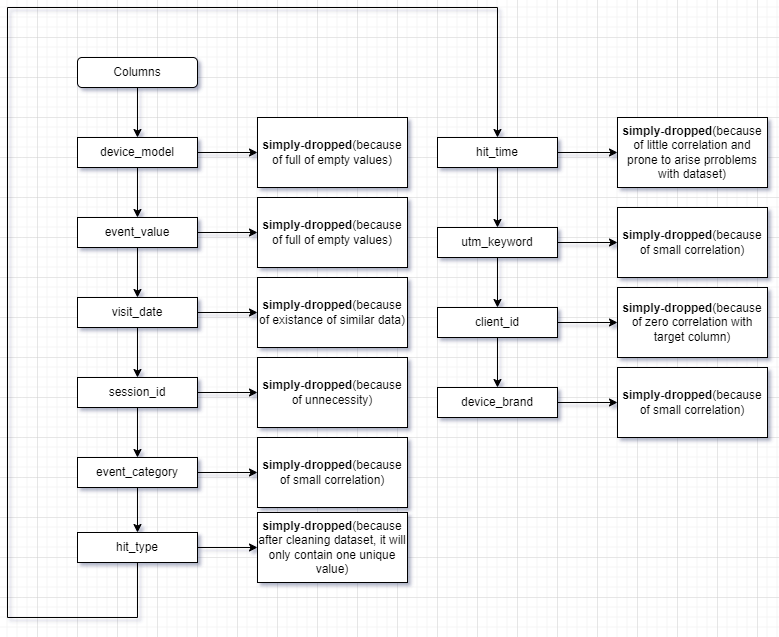

The diagram above was exported from draw.io. Its source (the exported page's mxGraphModel, read from the mxfile embedded in the PNG):
<mxGraphModel dx="1050" dy="557" grid="1" gridSize="10" guides="1" tooltips="1" connect="1" arrows="1" fold="1" page="1" pageScale="1" pageWidth="850" pageHeight="1100" math="0" shadow="0">
  <root>
    <mxCell id="0" />
    <mxCell id="1" parent="0" />
    <mxCell id="u9KAzp6_Cvrs9o20L0IA-1" value="" style="rounded=0;whiteSpace=wrap;html=1;" vertex="1" parent="1">
      <mxGeometry x="120" y="140" width="120" height="30" as="geometry" />
    </mxCell>
    <mxCell id="u9KAzp6_Cvrs9o20L0IA-2" value="" style="rounded=1;whiteSpace=wrap;html=1;" vertex="1" parent="1">
      <mxGeometry x="120" y="60" width="120" height="30" as="geometry" />
    </mxCell>
    <mxCell id="u9KAzp6_Cvrs9o20L0IA-7" style="edgeStyle=orthogonalEdgeStyle;rounded=0;orthogonalLoop=1;jettySize=auto;html=1;entryX=0.5;entryY=0;entryDx=0;entryDy=0;" edge="1" parent="1" source="u9KAzp6_Cvrs9o20L0IA-3" target="u9KAzp6_Cvrs9o20L0IA-4">
      <mxGeometry relative="1" as="geometry" />
    </mxCell>
    <mxCell id="u9KAzp6_Cvrs9o20L0IA-3" value="Columns" style="text;html=1;align=center;verticalAlign=middle;whiteSpace=wrap;rounded=0;" vertex="1" parent="1">
      <mxGeometry x="120" y="60" width="120" height="30" as="geometry" />
    </mxCell>
    <mxCell id="u9KAzp6_Cvrs9o20L0IA-8" style="edgeStyle=orthogonalEdgeStyle;rounded=0;orthogonalLoop=1;jettySize=auto;html=1;entryX=0;entryY=0.5;entryDx=0;entryDy=0;" edge="1" parent="1" source="u9KAzp6_Cvrs9o20L0IA-4" target="u9KAzp6_Cvrs9o20L0IA-6">
      <mxGeometry relative="1" as="geometry" />
    </mxCell>
    <mxCell id="u9KAzp6_Cvrs9o20L0IA-57" style="edgeStyle=orthogonalEdgeStyle;rounded=0;orthogonalLoop=1;jettySize=auto;html=1;" edge="1" parent="1" source="u9KAzp6_Cvrs9o20L0IA-4" target="u9KAzp6_Cvrs9o20L0IA-11">
      <mxGeometry relative="1" as="geometry" />
    </mxCell>
    <mxCell id="u9KAzp6_Cvrs9o20L0IA-4" value="device_model" style="text;html=1;align=center;verticalAlign=middle;whiteSpace=wrap;rounded=0;" vertex="1" parent="1">
      <mxGeometry x="120" y="140" width="120" height="30" as="geometry" />
    </mxCell>
    <mxCell id="u9KAzp6_Cvrs9o20L0IA-5" value="" style="rounded=0;whiteSpace=wrap;html=1;" vertex="1" parent="1">
      <mxGeometry x="300" y="120" width="150" height="70" as="geometry" />
    </mxCell>
    <mxCell id="u9KAzp6_Cvrs9o20L0IA-6" value="&lt;b&gt;simply-dropped&lt;/b&gt;(because of full of empty values)" style="text;html=1;align=center;verticalAlign=middle;whiteSpace=wrap;rounded=0;" vertex="1" parent="1">
      <mxGeometry x="300" y="120" width="150" height="70" as="geometry" />
    </mxCell>
    <mxCell id="u9KAzp6_Cvrs9o20L0IA-9" value="" style="rounded=0;whiteSpace=wrap;html=1;" vertex="1" parent="1">
      <mxGeometry x="120" y="220" width="120" height="30" as="geometry" />
    </mxCell>
    <mxCell id="u9KAzp6_Cvrs9o20L0IA-10" style="edgeStyle=orthogonalEdgeStyle;rounded=0;orthogonalLoop=1;jettySize=auto;html=1;entryX=0;entryY=0.5;entryDx=0;entryDy=0;" edge="1" parent="1" source="u9KAzp6_Cvrs9o20L0IA-11" target="u9KAzp6_Cvrs9o20L0IA-13">
      <mxGeometry relative="1" as="geometry" />
    </mxCell>
    <mxCell id="u9KAzp6_Cvrs9o20L0IA-65" value="" style="edgeStyle=orthogonalEdgeStyle;rounded=0;orthogonalLoop=1;jettySize=auto;html=1;" edge="1" parent="1" source="u9KAzp6_Cvrs9o20L0IA-11" target="u9KAzp6_Cvrs9o20L0IA-19">
      <mxGeometry relative="1" as="geometry" />
    </mxCell>
    <mxCell id="u9KAzp6_Cvrs9o20L0IA-11" value="event_value" style="text;html=1;align=center;verticalAlign=middle;whiteSpace=wrap;rounded=0;" vertex="1" parent="1">
      <mxGeometry x="120" y="220" width="120" height="30" as="geometry" />
    </mxCell>
    <mxCell id="u9KAzp6_Cvrs9o20L0IA-12" value="" style="rounded=0;whiteSpace=wrap;html=1;" vertex="1" parent="1">
      <mxGeometry x="300" y="200" width="150" height="70" as="geometry" />
    </mxCell>
    <mxCell id="u9KAzp6_Cvrs9o20L0IA-13" value="&lt;b&gt;simply-dropped&lt;/b&gt;(because of full of empty values)" style="text;html=1;align=center;verticalAlign=middle;whiteSpace=wrap;rounded=0;" vertex="1" parent="1">
      <mxGeometry x="300" y="200" width="150" height="70" as="geometry" />
    </mxCell>
    <mxCell id="u9KAzp6_Cvrs9o20L0IA-17" value="" style="rounded=0;whiteSpace=wrap;html=1;" vertex="1" parent="1">
      <mxGeometry x="120" y="300" width="120" height="30" as="geometry" />
    </mxCell>
    <mxCell id="u9KAzp6_Cvrs9o20L0IA-18" style="edgeStyle=orthogonalEdgeStyle;rounded=0;orthogonalLoop=1;jettySize=auto;html=1;entryX=0;entryY=0.5;entryDx=0;entryDy=0;" edge="1" parent="1" source="u9KAzp6_Cvrs9o20L0IA-19" target="u9KAzp6_Cvrs9o20L0IA-21">
      <mxGeometry relative="1" as="geometry" />
    </mxCell>
    <mxCell id="u9KAzp6_Cvrs9o20L0IA-58" style="edgeStyle=orthogonalEdgeStyle;rounded=0;orthogonalLoop=1;jettySize=auto;html=1;" edge="1" parent="1" source="u9KAzp6_Cvrs9o20L0IA-19" target="u9KAzp6_Cvrs9o20L0IA-24">
      <mxGeometry relative="1" as="geometry" />
    </mxCell>
    <mxCell id="u9KAzp6_Cvrs9o20L0IA-19" value="visit_date" style="text;html=1;align=center;verticalAlign=middle;whiteSpace=wrap;rounded=0;" vertex="1" parent="1">
      <mxGeometry x="120" y="300" width="120" height="30" as="geometry" />
    </mxCell>
    <mxCell id="u9KAzp6_Cvrs9o20L0IA-20" value="" style="rounded=0;whiteSpace=wrap;html=1;" vertex="1" parent="1">
      <mxGeometry x="300" y="280" width="150" height="70" as="geometry" />
    </mxCell>
    <mxCell id="u9KAzp6_Cvrs9o20L0IA-21" value="&lt;b&gt;simply-dropped&lt;/b&gt;(because of existance of similar data)" style="text;html=1;align=center;verticalAlign=middle;whiteSpace=wrap;rounded=0;" vertex="1" parent="1">
      <mxGeometry x="300" y="280" width="150" height="70" as="geometry" />
    </mxCell>
    <mxCell id="u9KAzp6_Cvrs9o20L0IA-22" value="" style="rounded=0;whiteSpace=wrap;html=1;" vertex="1" parent="1">
      <mxGeometry x="120" y="380" width="120" height="30" as="geometry" />
    </mxCell>
    <mxCell id="u9KAzp6_Cvrs9o20L0IA-23" style="edgeStyle=orthogonalEdgeStyle;rounded=0;orthogonalLoop=1;jettySize=auto;html=1;entryX=0;entryY=0.5;entryDx=0;entryDy=0;" edge="1" parent="1" source="u9KAzp6_Cvrs9o20L0IA-24" target="u9KAzp6_Cvrs9o20L0IA-26">
      <mxGeometry relative="1" as="geometry" />
    </mxCell>
    <mxCell id="u9KAzp6_Cvrs9o20L0IA-64" value="" style="edgeStyle=orthogonalEdgeStyle;rounded=0;orthogonalLoop=1;jettySize=auto;html=1;" edge="1" parent="1" source="u9KAzp6_Cvrs9o20L0IA-24" target="u9KAzp6_Cvrs9o20L0IA-29">
      <mxGeometry relative="1" as="geometry" />
    </mxCell>
    <mxCell id="u9KAzp6_Cvrs9o20L0IA-24" value="session_id" style="text;html=1;align=center;verticalAlign=middle;whiteSpace=wrap;rounded=0;" vertex="1" parent="1">
      <mxGeometry x="120" y="380" width="120" height="30" as="geometry" />
    </mxCell>
    <mxCell id="u9KAzp6_Cvrs9o20L0IA-25" value="" style="rounded=0;whiteSpace=wrap;html=1;" vertex="1" parent="1">
      <mxGeometry x="300" y="360" width="150" height="70" as="geometry" />
    </mxCell>
    <mxCell id="u9KAzp6_Cvrs9o20L0IA-26" value="&lt;b&gt;simply-dropped&lt;/b&gt;(because of unnecessity)" style="text;html=1;align=center;verticalAlign=middle;whiteSpace=wrap;rounded=0;" vertex="1" parent="1">
      <mxGeometry x="300" y="360" width="150" height="70" as="geometry" />
    </mxCell>
    <mxCell id="u9KAzp6_Cvrs9o20L0IA-27" value="" style="rounded=0;whiteSpace=wrap;html=1;" vertex="1" parent="1">
      <mxGeometry x="120" y="460" width="120" height="30" as="geometry" />
    </mxCell>
    <mxCell id="u9KAzp6_Cvrs9o20L0IA-28" style="edgeStyle=orthogonalEdgeStyle;rounded=0;orthogonalLoop=1;jettySize=auto;html=1;entryX=0;entryY=0.5;entryDx=0;entryDy=0;" edge="1" parent="1" source="u9KAzp6_Cvrs9o20L0IA-29" target="u9KAzp6_Cvrs9o20L0IA-31">
      <mxGeometry relative="1" as="geometry" />
    </mxCell>
    <mxCell id="u9KAzp6_Cvrs9o20L0IA-63" value="" style="edgeStyle=orthogonalEdgeStyle;rounded=0;orthogonalLoop=1;jettySize=auto;html=1;" edge="1" parent="1" source="u9KAzp6_Cvrs9o20L0IA-29" target="u9KAzp6_Cvrs9o20L0IA-34">
      <mxGeometry relative="1" as="geometry" />
    </mxCell>
    <mxCell id="u9KAzp6_Cvrs9o20L0IA-29" value="event_category" style="text;html=1;align=center;verticalAlign=middle;whiteSpace=wrap;rounded=0;" vertex="1" parent="1">
      <mxGeometry x="120" y="460" width="120" height="30" as="geometry" />
    </mxCell>
    <mxCell id="u9KAzp6_Cvrs9o20L0IA-30" value="" style="rounded=0;whiteSpace=wrap;html=1;" vertex="1" parent="1">
      <mxGeometry x="300" y="440" width="150" height="70" as="geometry" />
    </mxCell>
    <mxCell id="u9KAzp6_Cvrs9o20L0IA-31" value="&lt;b&gt;simply-dropped&lt;/b&gt;(because of small correlation)" style="text;html=1;align=center;verticalAlign=middle;whiteSpace=wrap;rounded=0;" vertex="1" parent="1">
      <mxGeometry x="300" y="440" width="150" height="70" as="geometry" />
    </mxCell>
    <mxCell id="u9KAzp6_Cvrs9o20L0IA-32" value="" style="rounded=0;whiteSpace=wrap;html=1;" vertex="1" parent="1">
      <mxGeometry x="120" y="535" width="120" height="30" as="geometry" />
    </mxCell>
    <mxCell id="u9KAzp6_Cvrs9o20L0IA-33" style="edgeStyle=orthogonalEdgeStyle;rounded=0;orthogonalLoop=1;jettySize=auto;html=1;entryX=0;entryY=0.5;entryDx=0;entryDy=0;" edge="1" parent="1" source="u9KAzp6_Cvrs9o20L0IA-34" target="u9KAzp6_Cvrs9o20L0IA-36">
      <mxGeometry relative="1" as="geometry" />
    </mxCell>
    <mxCell id="u9KAzp6_Cvrs9o20L0IA-59" style="edgeStyle=orthogonalEdgeStyle;rounded=0;orthogonalLoop=1;jettySize=auto;html=1;entryX=0.5;entryY=0;entryDx=0;entryDy=0;" edge="1" parent="1" source="u9KAzp6_Cvrs9o20L0IA-34" target="u9KAzp6_Cvrs9o20L0IA-39">
      <mxGeometry relative="1" as="geometry">
        <Array as="points">
          <mxPoint x="180" y="620" />
          <mxPoint x="50" y="620" />
          <mxPoint x="50" y="10" />
          <mxPoint x="540" y="10" />
        </Array>
      </mxGeometry>
    </mxCell>
    <mxCell id="u9KAzp6_Cvrs9o20L0IA-34" value="hit_type" style="text;html=1;align=center;verticalAlign=middle;whiteSpace=wrap;rounded=0;" vertex="1" parent="1">
      <mxGeometry x="120" y="535" width="120" height="30" as="geometry" />
    </mxCell>
    <mxCell id="u9KAzp6_Cvrs9o20L0IA-35" value="" style="rounded=0;whiteSpace=wrap;html=1;" vertex="1" parent="1">
      <mxGeometry x="300" y="515" width="150" height="70" as="geometry" />
    </mxCell>
    <mxCell id="u9KAzp6_Cvrs9o20L0IA-36" value="&lt;b&gt;simply-dropped&lt;/b&gt;(because after cleaning dataset, it will only contain one unique value)" style="text;html=1;align=center;verticalAlign=middle;whiteSpace=wrap;rounded=0;" vertex="1" parent="1">
      <mxGeometry x="300" y="515" width="150" height="70" as="geometry" />
    </mxCell>
    <mxCell id="u9KAzp6_Cvrs9o20L0IA-37" value="" style="rounded=0;whiteSpace=wrap;html=1;" vertex="1" parent="1">
      <mxGeometry x="480" y="140" width="120" height="30" as="geometry" />
    </mxCell>
    <mxCell id="u9KAzp6_Cvrs9o20L0IA-38" style="edgeStyle=orthogonalEdgeStyle;rounded=0;orthogonalLoop=1;jettySize=auto;html=1;entryX=0;entryY=0.5;entryDx=0;entryDy=0;" edge="1" parent="1" source="u9KAzp6_Cvrs9o20L0IA-39" target="u9KAzp6_Cvrs9o20L0IA-41">
      <mxGeometry relative="1" as="geometry" />
    </mxCell>
    <mxCell id="u9KAzp6_Cvrs9o20L0IA-60" style="edgeStyle=orthogonalEdgeStyle;rounded=0;orthogonalLoop=1;jettySize=auto;html=1;entryX=0.5;entryY=0;entryDx=0;entryDy=0;" edge="1" parent="1" source="u9KAzp6_Cvrs9o20L0IA-39" target="u9KAzp6_Cvrs9o20L0IA-44">
      <mxGeometry relative="1" as="geometry" />
    </mxCell>
    <mxCell id="u9KAzp6_Cvrs9o20L0IA-39" value="hit_time" style="text;html=1;align=center;verticalAlign=middle;whiteSpace=wrap;rounded=0;" vertex="1" parent="1">
      <mxGeometry x="480" y="140" width="120" height="30" as="geometry" />
    </mxCell>
    <mxCell id="u9KAzp6_Cvrs9o20L0IA-40" value="" style="rounded=0;whiteSpace=wrap;html=1;" vertex="1" parent="1">
      <mxGeometry x="660" y="120" width="150" height="70" as="geometry" />
    </mxCell>
    <mxCell id="u9KAzp6_Cvrs9o20L0IA-41" value="&lt;b&gt;simply-dropped&lt;/b&gt;(because of little correlation and prone to arise prroblems with dataset)" style="text;html=1;align=center;verticalAlign=middle;whiteSpace=wrap;rounded=0;" vertex="1" parent="1">
      <mxGeometry x="660" y="120" width="150" height="70" as="geometry" />
    </mxCell>
    <mxCell id="u9KAzp6_Cvrs9o20L0IA-42" value="" style="rounded=0;whiteSpace=wrap;html=1;" vertex="1" parent="1">
      <mxGeometry x="480" y="230" width="120" height="30" as="geometry" />
    </mxCell>
    <mxCell id="u9KAzp6_Cvrs9o20L0IA-43" style="edgeStyle=orthogonalEdgeStyle;rounded=0;orthogonalLoop=1;jettySize=auto;html=1;entryX=0;entryY=0.5;entryDx=0;entryDy=0;" edge="1" parent="1" source="u9KAzp6_Cvrs9o20L0IA-44" target="u9KAzp6_Cvrs9o20L0IA-46">
      <mxGeometry relative="1" as="geometry" />
    </mxCell>
    <mxCell id="u9KAzp6_Cvrs9o20L0IA-61" style="edgeStyle=orthogonalEdgeStyle;rounded=0;orthogonalLoop=1;jettySize=auto;html=1;" edge="1" parent="1" source="u9KAzp6_Cvrs9o20L0IA-44" target="u9KAzp6_Cvrs9o20L0IA-49">
      <mxGeometry relative="1" as="geometry" />
    </mxCell>
    <mxCell id="u9KAzp6_Cvrs9o20L0IA-44" value="utm_keyword" style="text;html=1;align=center;verticalAlign=middle;whiteSpace=wrap;rounded=0;" vertex="1" parent="1">
      <mxGeometry x="480" y="230" width="120" height="30" as="geometry" />
    </mxCell>
    <mxCell id="u9KAzp6_Cvrs9o20L0IA-45" value="" style="rounded=0;whiteSpace=wrap;html=1;" vertex="1" parent="1">
      <mxGeometry x="660" y="210" width="150" height="70" as="geometry" />
    </mxCell>
    <mxCell id="u9KAzp6_Cvrs9o20L0IA-46" value="&lt;b&gt;simply-dropped&lt;/b&gt;(because of small correlation)" style="text;html=1;align=center;verticalAlign=middle;whiteSpace=wrap;rounded=0;" vertex="1" parent="1">
      <mxGeometry x="660" y="210" width="150" height="70" as="geometry" />
    </mxCell>
    <mxCell id="u9KAzp6_Cvrs9o20L0IA-47" value="" style="rounded=0;whiteSpace=wrap;html=1;" vertex="1" parent="1">
      <mxGeometry x="480" y="310" width="120" height="30" as="geometry" />
    </mxCell>
    <mxCell id="u9KAzp6_Cvrs9o20L0IA-48" style="edgeStyle=orthogonalEdgeStyle;rounded=0;orthogonalLoop=1;jettySize=auto;html=1;entryX=0;entryY=0.5;entryDx=0;entryDy=0;" edge="1" parent="1" source="u9KAzp6_Cvrs9o20L0IA-49" target="u9KAzp6_Cvrs9o20L0IA-51">
      <mxGeometry relative="1" as="geometry" />
    </mxCell>
    <mxCell id="u9KAzp6_Cvrs9o20L0IA-62" style="edgeStyle=orthogonalEdgeStyle;rounded=0;orthogonalLoop=1;jettySize=auto;html=1;entryX=0.5;entryY=0;entryDx=0;entryDy=0;" edge="1" parent="1" source="u9KAzp6_Cvrs9o20L0IA-49" target="u9KAzp6_Cvrs9o20L0IA-54">
      <mxGeometry relative="1" as="geometry" />
    </mxCell>
    <mxCell id="u9KAzp6_Cvrs9o20L0IA-49" value="client_id" style="text;html=1;align=center;verticalAlign=middle;whiteSpace=wrap;rounded=0;" vertex="1" parent="1">
      <mxGeometry x="480" y="310" width="120" height="30" as="geometry" />
    </mxCell>
    <mxCell id="u9KAzp6_Cvrs9o20L0IA-50" value="" style="rounded=0;whiteSpace=wrap;html=1;" vertex="1" parent="1">
      <mxGeometry x="660" y="290" width="150" height="70" as="geometry" />
    </mxCell>
    <mxCell id="u9KAzp6_Cvrs9o20L0IA-51" value="&lt;b&gt;simply-dropped&lt;/b&gt;(because of zero correlation with target column)" style="text;html=1;align=center;verticalAlign=middle;whiteSpace=wrap;rounded=0;" vertex="1" parent="1">
      <mxGeometry x="660" y="290" width="150" height="70" as="geometry" />
    </mxCell>
    <mxCell id="u9KAzp6_Cvrs9o20L0IA-52" value="" style="rounded=0;whiteSpace=wrap;html=1;" vertex="1" parent="1">
      <mxGeometry x="480" y="390" width="120" height="30" as="geometry" />
    </mxCell>
    <mxCell id="u9KAzp6_Cvrs9o20L0IA-53" style="edgeStyle=orthogonalEdgeStyle;rounded=0;orthogonalLoop=1;jettySize=auto;html=1;entryX=0;entryY=0.5;entryDx=0;entryDy=0;" edge="1" parent="1" source="u9KAzp6_Cvrs9o20L0IA-54" target="u9KAzp6_Cvrs9o20L0IA-56">
      <mxGeometry relative="1" as="geometry" />
    </mxCell>
    <mxCell id="u9KAzp6_Cvrs9o20L0IA-54" value="device_brand" style="text;html=1;align=center;verticalAlign=middle;whiteSpace=wrap;rounded=0;" vertex="1" parent="1">
      <mxGeometry x="480" y="390" width="120" height="30" as="geometry" />
    </mxCell>
    <mxCell id="u9KAzp6_Cvrs9o20L0IA-55" value="" style="rounded=0;whiteSpace=wrap;html=1;" vertex="1" parent="1">
      <mxGeometry x="660" y="370" width="150" height="70" as="geometry" />
    </mxCell>
    <mxCell id="u9KAzp6_Cvrs9o20L0IA-56" value="&lt;b&gt;simply-dropped&lt;/b&gt;(because of small correlation)" style="text;html=1;align=center;verticalAlign=middle;whiteSpace=wrap;rounded=0;" vertex="1" parent="1">
      <mxGeometry x="660" y="370" width="150" height="70" as="geometry" />
    </mxCell>
  </root>
</mxGraphModel>